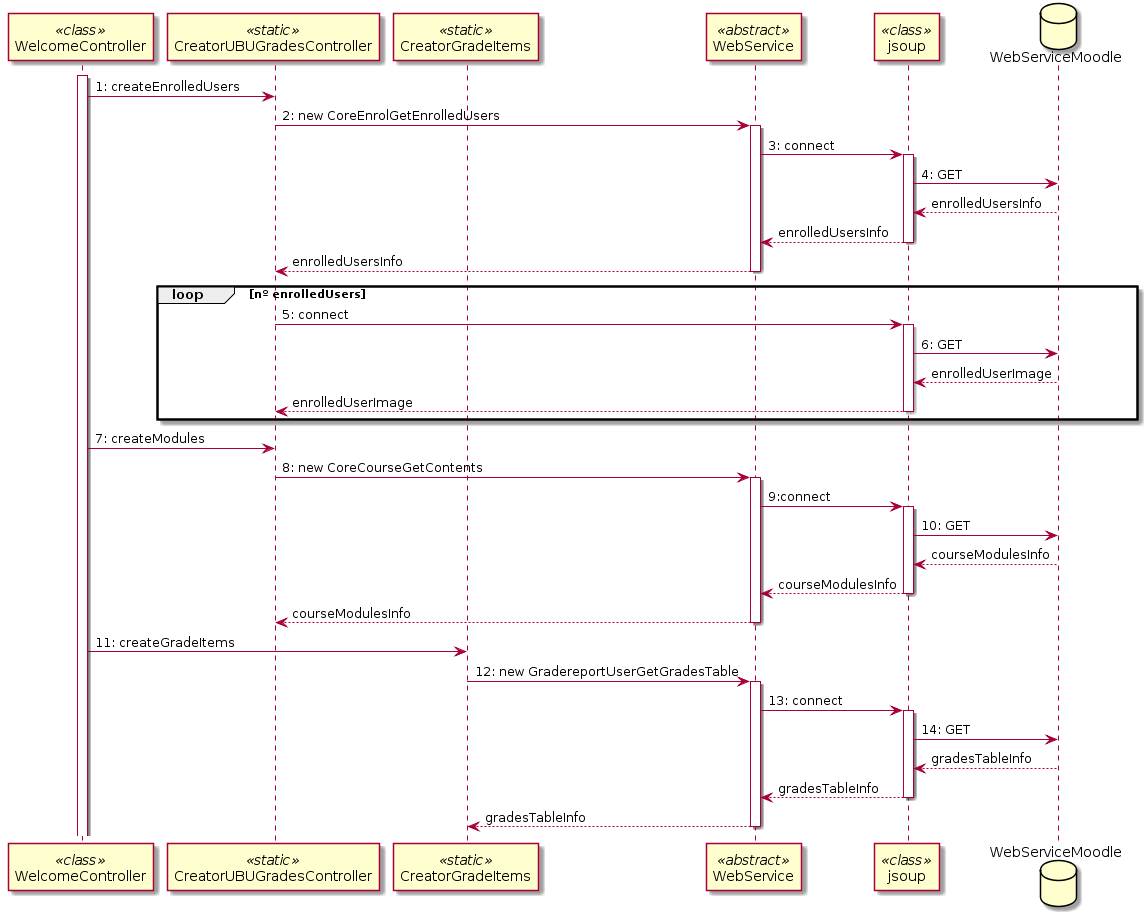

The diagram above was rendered by PlantUML. Its source (embedded in the PNG):
@startuml
participant WelcomeController <<class>>
participant CreatorUBUGradesController <<static>>
participant CreatorGradeItems  <<static>>
participant WebService <<abstract>>
participant jsoup <<class>>
database WebServiceMoodle

activate WelcomeController

WelcomeController -> CreatorUBUGradesController : 1: createEnrolledUsers
CreatorUBUGradesController -> WebService: 2: new CoreEnrolGetEnrolledUsers
activate WebService
WebService -> jsoup : 3: connect 
activate jsoup
jsoup -> WebServiceMoodle : 4: GET
jsoup <-- WebServiceMoodle : enrolledUsersInfo

WebService <-- jsoup : enrolledUsersInfo
deactivate jsoup
CreatorUBUGradesController <-- WebService: enrolledUsersInfo
deactivate WebService

loop nº enrolledUsers
CreatorUBUGradesController -> jsoup :5: connect
activate jsoup
jsoup -> WebServiceMoodle: 6: GET
jsoup <-- WebServiceMoodle: enrolledUserImage
CreatorUBUGradesController <-- jsoup : enrolledUserImage
deactivate jsoup
end
WelcomeController -> CreatorUBUGradesController : 7: createModules
CreatorUBUGradesController -> WebService : 8: new CoreCourseGetContents
activate WebService
WebService -> jsoup : 9:connect
activate jsoup
jsoup -> WebServiceMoodle: 10: GET
jsoup <-- WebServiceMoodle: courseModulesInfo
WebService <-- jsoup : courseModulesInfo
deactivate jsoup
CreatorUBUGradesController <-- WebService : courseModulesInfo
deactivate WebService

WelcomeController -> CreatorGradeItems : 11: createGradeItems
CreatorGradeItems -> WebService : 12: new GradereportUserGetGradesTable
activate WebService
WebService -> jsoup : 13: connect
activate jsoup
jsoup -> WebServiceMoodle : 14: GET
jsoup <-- WebServiceMoodle: gradesTableInfo
WebService <-- jsoup : gradesTableInfo
deactivate jsoup
CreatorGradeItems <-- WebService : gradesTableInfo
deactivate WebService
@enduml